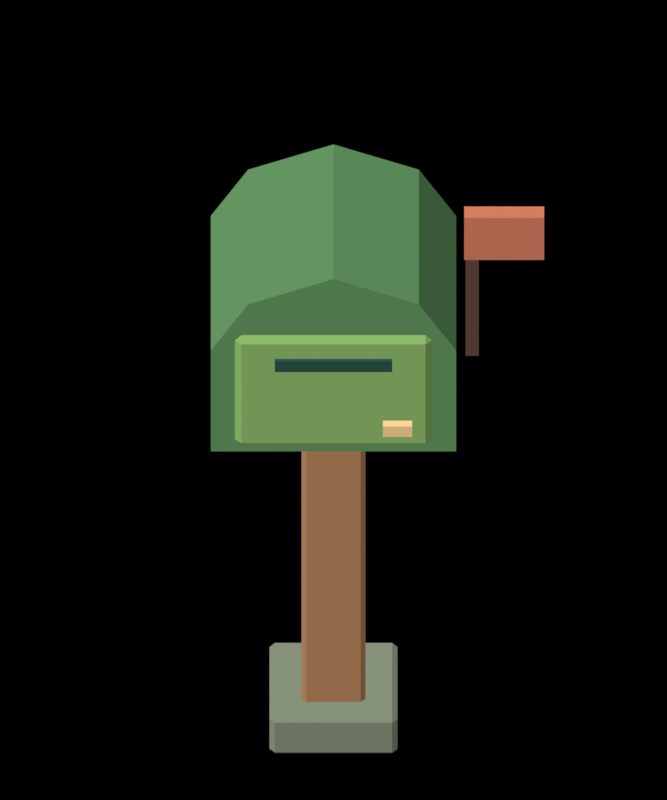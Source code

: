 # Source: mailbox.blend  (saved by Blender 4.5.92; exported with 4.5.12 LTS)
import bpy
from mathutils import Matrix  # noqa: F401  (used for matrix-valued properties, if any)

bpy.ops.wm.read_factory_settings(use_empty=True)
scene = bpy.context.scene
scene.name = 'Scene'

# ---- collections
col_mailbox = bpy.data.collections.new('mailbox'); scene.collection.children.link(col_mailbox)
col_post = bpy.data.collections.new('Post'); col_mailbox.children.link(col_post)
col_box = bpy.data.collections.new('Box'); col_mailbox.children.link(col_box)
col_door = bpy.data.collections.new('Door'); col_mailbox.children.link(col_door)
col_flag = bpy.data.collections.new('Flag'); col_mailbox.children.link(col_flag)

# ---- materials (node trees are filled in below, after node groups)
mat_post_a07652 = bpy.data.materials.new('Post#a07652')
mat_post_a07652.diffuse_color = (0.3515, 0.1812, 0.08438, 1.0)
mat_post_78816c = bpy.data.materials.new('Post#78816c')
mat_post_78816c.diffuse_color = (0.1878, 0.2195, 0.15, 1.0)
mat_box_588455 = bpy.data.materials.new('Box#588455')
mat_box_588455.diffuse_color = (0.09759, 0.2307, 0.09084, 1.0)
mat_door_7da55e = bpy.data.materials.new('Door#7da55e')
mat_door_7da55e.diffuse_color = (0.2051, 0.3763, 0.1119, 1.0)
mat_door_264b40 = bpy.data.materials.new('Door#264b40')
mat_door_264b40.diffuse_color = (0.01938, 0.07036, 0.05127, 1.0)
mat_door_e2bd86 = bpy.data.materials.new('Door#e2bd86')
mat_door_e2bd86.diffuse_color = (0.7605, 0.5089, 0.2384, 1.0)
mat_flag_594036 = bpy.data.materials.new('Flag#594036')
mat_flag_594036.diffuse_color = (0.0999, 0.05127, 0.03689, 1.0)
mat_flag_bd7055 = bpy.data.materials.new('Flag#bd7055')
mat_flag_bd7055.diffuse_color = (0.5089, 0.162, 0.09084, 1.0)

# ---- material node trees
mat_post_a07652.use_nodes = True; mat_post_a07652.node_tree.nodes.clear()
_N = mat_post_a07652.node_tree.nodes; _L = mat_post_a07652.node_tree.links
n0 = _N.new('ShaderNodeRGB'); n0.name = 'Asset pigment'; n0.location = (-520, 120)
n0.label = 'Editable base colour'
n0.outputs[0].default_value = (0.3515, 0.1812, 0.08438, 1.0)
n1 = _N.new('ShaderNodeNewGeometry'); n1.name = 'Geometry'; n1.location = (-720, -120)
n2 = _N.new('ShaderNodeVectorMath'); n2.name = 'Vector Math'; n2.location = (-510, -120)
n2.operation = 'DOT_PRODUCT'
n2.inputs[1].default_value = (-0.3982, -0.4551, 0.7964)
n3 = _N.new('ShaderNodeValToRGB'); n3.name = 'Four controlled light bands'; n3.location = (-300, -120)
n3.color_ramp.interpolation = 'CONSTANT'
while len(n3.color_ramp.elements) > 1: n3.color_ramp.elements.remove(n3.color_ramp.elements[-1])
n3.color_ramp.elements[0].position = 0.0; n3.color_ramp.elements[0].color = (0.43, 0.43, 0.43, 1.0)
_e = n3.color_ramp.elements.new(0.25); _e.color = (0.8, 0.8, 0.8, 1.0)
_e = n3.color_ramp.elements.new(0.5); _e.color = (1.05, 1.05, 1.05, 1.0)
_e = n3.color_ramp.elements.new(0.75); _e.color = (1.3, 1.3, 1.3, 1.0)
n4 = _N.new('ShaderNodeVectorMath'); n4.name = 'Vector Math.001'; n4.location = (-60, 100)
n4.operation = 'MULTIPLY'
n5 = _N.new('ShaderNodeEmission'); n5.name = 'Emission'; n5.location = (140, 100)
n6 = _N.new('ShaderNodeOutputMaterial'); n6.name = 'Material Output'; n6.location = (340, 100)
_L.new(n1.outputs[1], n2.inputs[0])
_L.new(n2.outputs[1], n3.inputs[0])
_L.new(n0.outputs[0], n4.inputs[0])
_L.new(n3.outputs[0], n4.inputs[1])
_L.new(n4.outputs[0], n5.inputs[0])
_L.new(n5.outputs[0], n6.inputs[0])
n6.is_active_output = True
mat_post_78816c.use_nodes = True; mat_post_78816c.node_tree.nodes.clear()
_N = mat_post_78816c.node_tree.nodes; _L = mat_post_78816c.node_tree.links
n0 = _N.new('ShaderNodeRGB'); n0.name = 'Asset pigment'; n0.location = (-520, 120)
n0.label = 'Editable base colour'
n0.outputs[0].default_value = (0.1878, 0.2195, 0.15, 1.0)
n1 = _N.new('ShaderNodeNewGeometry'); n1.name = 'Geometry'; n1.location = (-720, -120)
n2 = _N.new('ShaderNodeVectorMath'); n2.name = 'Vector Math'; n2.location = (-510, -120)
n2.operation = 'DOT_PRODUCT'
n2.inputs[1].default_value = (-0.3982, -0.4551, 0.7964)
n3 = _N.new('ShaderNodeValToRGB'); n3.name = 'Four controlled light bands'; n3.location = (-300, -120)
n3.color_ramp.interpolation = 'CONSTANT'
while len(n3.color_ramp.elements) > 1: n3.color_ramp.elements.remove(n3.color_ramp.elements[-1])
n3.color_ramp.elements[0].position = 0.0; n3.color_ramp.elements[0].color = (0.43, 0.43, 0.43, 1.0)
_e = n3.color_ramp.elements.new(0.25); _e.color = (0.8, 0.8, 0.8, 1.0)
_e = n3.color_ramp.elements.new(0.5); _e.color = (1.05, 1.05, 1.05, 1.0)
_e = n3.color_ramp.elements.new(0.75); _e.color = (1.3, 1.3, 1.3, 1.0)
n4 = _N.new('ShaderNodeVectorMath'); n4.name = 'Vector Math.001'; n4.location = (-60, 100)
n4.operation = 'MULTIPLY'
n5 = _N.new('ShaderNodeEmission'); n5.name = 'Emission'; n5.location = (140, 100)
n6 = _N.new('ShaderNodeOutputMaterial'); n6.name = 'Material Output'; n6.location = (340, 100)
_L.new(n1.outputs[1], n2.inputs[0])
_L.new(n2.outputs[1], n3.inputs[0])
_L.new(n0.outputs[0], n4.inputs[0])
_L.new(n3.outputs[0], n4.inputs[1])
_L.new(n4.outputs[0], n5.inputs[0])
_L.new(n5.outputs[0], n6.inputs[0])
n6.is_active_output = True
mat_box_588455.use_nodes = True; mat_box_588455.node_tree.nodes.clear()
_N = mat_box_588455.node_tree.nodes; _L = mat_box_588455.node_tree.links
n0 = _N.new('ShaderNodeRGB'); n0.name = 'Asset pigment'; n0.location = (-520, 120)
n0.label = 'Editable base colour'
n0.outputs[0].default_value = (0.09759, 0.2307, 0.09084, 1.0)
n1 = _N.new('ShaderNodeNewGeometry'); n1.name = 'Geometry'; n1.location = (-720, -120)
n2 = _N.new('ShaderNodeVectorMath'); n2.name = 'Vector Math'; n2.location = (-510, -120)
n2.operation = 'DOT_PRODUCT'
n2.inputs[1].default_value = (-0.3982, -0.4551, 0.7964)
n3 = _N.new('ShaderNodeValToRGB'); n3.name = 'Four controlled light bands'; n3.location = (-300, -120)
n3.color_ramp.interpolation = 'CONSTANT'
while len(n3.color_ramp.elements) > 1: n3.color_ramp.elements.remove(n3.color_ramp.elements[-1])
n3.color_ramp.elements[0].position = 0.0; n3.color_ramp.elements[0].color = (0.43, 0.43, 0.43, 1.0)
_e = n3.color_ramp.elements.new(0.25); _e.color = (0.8, 0.8, 0.8, 1.0)
_e = n3.color_ramp.elements.new(0.5); _e.color = (1.05, 1.05, 1.05, 1.0)
_e = n3.color_ramp.elements.new(0.75); _e.color = (1.3, 1.3, 1.3, 1.0)
n4 = _N.new('ShaderNodeVectorMath'); n4.name = 'Vector Math.001'; n4.location = (-60, 100)
n4.operation = 'MULTIPLY'
n5 = _N.new('ShaderNodeEmission'); n5.name = 'Emission'; n5.location = (140, 100)
n6 = _N.new('ShaderNodeOutputMaterial'); n6.name = 'Material Output'; n6.location = (340, 100)
_L.new(n1.outputs[1], n2.inputs[0])
_L.new(n2.outputs[1], n3.inputs[0])
_L.new(n0.outputs[0], n4.inputs[0])
_L.new(n3.outputs[0], n4.inputs[1])
_L.new(n4.outputs[0], n5.inputs[0])
_L.new(n5.outputs[0], n6.inputs[0])
n6.is_active_output = True
mat_door_7da55e.use_nodes = True; mat_door_7da55e.node_tree.nodes.clear()
_N = mat_door_7da55e.node_tree.nodes; _L = mat_door_7da55e.node_tree.links
n0 = _N.new('ShaderNodeRGB'); n0.name = 'Asset pigment'; n0.location = (-520, 120)
n0.label = 'Editable base colour'
n0.outputs[0].default_value = (0.2051, 0.3763, 0.1119, 1.0)
n1 = _N.new('ShaderNodeNewGeometry'); n1.name = 'Geometry'; n1.location = (-720, -120)
n2 = _N.new('ShaderNodeVectorMath'); n2.name = 'Vector Math'; n2.location = (-510, -120)
n2.operation = 'DOT_PRODUCT'
n2.inputs[1].default_value = (-0.3982, -0.4551, 0.7964)
n3 = _N.new('ShaderNodeValToRGB'); n3.name = 'Four controlled light bands'; n3.location = (-300, -120)
n3.color_ramp.interpolation = 'CONSTANT'
while len(n3.color_ramp.elements) > 1: n3.color_ramp.elements.remove(n3.color_ramp.elements[-1])
n3.color_ramp.elements[0].position = 0.0; n3.color_ramp.elements[0].color = (0.43, 0.43, 0.43, 1.0)
_e = n3.color_ramp.elements.new(0.25); _e.color = (0.8, 0.8, 0.8, 1.0)
_e = n3.color_ramp.elements.new(0.5); _e.color = (1.05, 1.05, 1.05, 1.0)
_e = n3.color_ramp.elements.new(0.75); _e.color = (1.3, 1.3, 1.3, 1.0)
n4 = _N.new('ShaderNodeVectorMath'); n4.name = 'Vector Math.001'; n4.location = (-60, 100)
n4.operation = 'MULTIPLY'
n5 = _N.new('ShaderNodeEmission'); n5.name = 'Emission'; n5.location = (140, 100)
n6 = _N.new('ShaderNodeOutputMaterial'); n6.name = 'Material Output'; n6.location = (340, 100)
_L.new(n1.outputs[1], n2.inputs[0])
_L.new(n2.outputs[1], n3.inputs[0])
_L.new(n0.outputs[0], n4.inputs[0])
_L.new(n3.outputs[0], n4.inputs[1])
_L.new(n4.outputs[0], n5.inputs[0])
_L.new(n5.outputs[0], n6.inputs[0])
n6.is_active_output = True
mat_door_264b40.use_nodes = True; mat_door_264b40.node_tree.nodes.clear()
_N = mat_door_264b40.node_tree.nodes; _L = mat_door_264b40.node_tree.links
n0 = _N.new('ShaderNodeRGB'); n0.name = 'Asset pigment'; n0.location = (-520, 120)
n0.label = 'Editable base colour'
n0.outputs[0].default_value = (0.01938, 0.07036, 0.05127, 1.0)
n1 = _N.new('ShaderNodeNewGeometry'); n1.name = 'Geometry'; n1.location = (-720, -120)
n2 = _N.new('ShaderNodeVectorMath'); n2.name = 'Vector Math'; n2.location = (-510, -120)
n2.operation = 'DOT_PRODUCT'
n2.inputs[1].default_value = (-0.3982, -0.4551, 0.7964)
n3 = _N.new('ShaderNodeValToRGB'); n3.name = 'Four controlled light bands'; n3.location = (-300, -120)
n3.color_ramp.interpolation = 'CONSTANT'
while len(n3.color_ramp.elements) > 1: n3.color_ramp.elements.remove(n3.color_ramp.elements[-1])
n3.color_ramp.elements[0].position = 0.0; n3.color_ramp.elements[0].color = (0.43, 0.43, 0.43, 1.0)
_e = n3.color_ramp.elements.new(0.25); _e.color = (0.8, 0.8, 0.8, 1.0)
_e = n3.color_ramp.elements.new(0.5); _e.color = (1.05, 1.05, 1.05, 1.0)
_e = n3.color_ramp.elements.new(0.75); _e.color = (1.3, 1.3, 1.3, 1.0)
n4 = _N.new('ShaderNodeVectorMath'); n4.name = 'Vector Math.001'; n4.location = (-60, 100)
n4.operation = 'MULTIPLY'
n5 = _N.new('ShaderNodeEmission'); n5.name = 'Emission'; n5.location = (140, 100)
n6 = _N.new('ShaderNodeOutputMaterial'); n6.name = 'Material Output'; n6.location = (340, 100)
_L.new(n1.outputs[1], n2.inputs[0])
_L.new(n2.outputs[1], n3.inputs[0])
_L.new(n0.outputs[0], n4.inputs[0])
_L.new(n3.outputs[0], n4.inputs[1])
_L.new(n4.outputs[0], n5.inputs[0])
_L.new(n5.outputs[0], n6.inputs[0])
n6.is_active_output = True
mat_door_e2bd86.use_nodes = True; mat_door_e2bd86.node_tree.nodes.clear()
_N = mat_door_e2bd86.node_tree.nodes; _L = mat_door_e2bd86.node_tree.links
n0 = _N.new('ShaderNodeRGB'); n0.name = 'Asset pigment'; n0.location = (-520, 120)
n0.label = 'Editable base colour'
n0.outputs[0].default_value = (0.7605, 0.5089, 0.2384, 1.0)
n1 = _N.new('ShaderNodeNewGeometry'); n1.name = 'Geometry'; n1.location = (-720, -120)
n2 = _N.new('ShaderNodeVectorMath'); n2.name = 'Vector Math'; n2.location = (-510, -120)
n2.operation = 'DOT_PRODUCT'
n2.inputs[1].default_value = (-0.3982, -0.4551, 0.7964)
n3 = _N.new('ShaderNodeValToRGB'); n3.name = 'Four controlled light bands'; n3.location = (-300, -120)
n3.color_ramp.interpolation = 'CONSTANT'
while len(n3.color_ramp.elements) > 1: n3.color_ramp.elements.remove(n3.color_ramp.elements[-1])
n3.color_ramp.elements[0].position = 0.0; n3.color_ramp.elements[0].color = (0.43, 0.43, 0.43, 1.0)
_e = n3.color_ramp.elements.new(0.25); _e.color = (0.8, 0.8, 0.8, 1.0)
_e = n3.color_ramp.elements.new(0.5); _e.color = (1.05, 1.05, 1.05, 1.0)
_e = n3.color_ramp.elements.new(0.75); _e.color = (1.3, 1.3, 1.3, 1.0)
n4 = _N.new('ShaderNodeVectorMath'); n4.name = 'Vector Math.001'; n4.location = (-60, 100)
n4.operation = 'MULTIPLY'
n5 = _N.new('ShaderNodeEmission'); n5.name = 'Emission'; n5.location = (140, 100)
n6 = _N.new('ShaderNodeOutputMaterial'); n6.name = 'Material Output'; n6.location = (340, 100)
_L.new(n1.outputs[1], n2.inputs[0])
_L.new(n2.outputs[1], n3.inputs[0])
_L.new(n0.outputs[0], n4.inputs[0])
_L.new(n3.outputs[0], n4.inputs[1])
_L.new(n4.outputs[0], n5.inputs[0])
_L.new(n5.outputs[0], n6.inputs[0])
n6.is_active_output = True
mat_flag_594036.use_nodes = True; mat_flag_594036.node_tree.nodes.clear()
_N = mat_flag_594036.node_tree.nodes; _L = mat_flag_594036.node_tree.links
n0 = _N.new('ShaderNodeRGB'); n0.name = 'Asset pigment'; n0.location = (-520, 120)
n0.label = 'Editable base colour'
n0.outputs[0].default_value = (0.0999, 0.05127, 0.03689, 1.0)
n1 = _N.new('ShaderNodeNewGeometry'); n1.name = 'Geometry'; n1.location = (-720, -120)
n2 = _N.new('ShaderNodeVectorMath'); n2.name = 'Vector Math'; n2.location = (-510, -120)
n2.operation = 'DOT_PRODUCT'
n2.inputs[1].default_value = (-0.3982, -0.4551, 0.7964)
n3 = _N.new('ShaderNodeValToRGB'); n3.name = 'Four controlled light bands'; n3.location = (-300, -120)
n3.color_ramp.interpolation = 'CONSTANT'
while len(n3.color_ramp.elements) > 1: n3.color_ramp.elements.remove(n3.color_ramp.elements[-1])
n3.color_ramp.elements[0].position = 0.0; n3.color_ramp.elements[0].color = (0.43, 0.43, 0.43, 1.0)
_e = n3.color_ramp.elements.new(0.25); _e.color = (0.8, 0.8, 0.8, 1.0)
_e = n3.color_ramp.elements.new(0.5); _e.color = (1.05, 1.05, 1.05, 1.0)
_e = n3.color_ramp.elements.new(0.75); _e.color = (1.3, 1.3, 1.3, 1.0)
n4 = _N.new('ShaderNodeVectorMath'); n4.name = 'Vector Math.001'; n4.location = (-60, 100)
n4.operation = 'MULTIPLY'
n5 = _N.new('ShaderNodeEmission'); n5.name = 'Emission'; n5.location = (140, 100)
n6 = _N.new('ShaderNodeOutputMaterial'); n6.name = 'Material Output'; n6.location = (340, 100)
_L.new(n1.outputs[1], n2.inputs[0])
_L.new(n2.outputs[1], n3.inputs[0])
_L.new(n0.outputs[0], n4.inputs[0])
_L.new(n3.outputs[0], n4.inputs[1])
_L.new(n4.outputs[0], n5.inputs[0])
_L.new(n5.outputs[0], n6.inputs[0])
n6.is_active_output = True
mat_flag_bd7055.use_nodes = True; mat_flag_bd7055.node_tree.nodes.clear()
_N = mat_flag_bd7055.node_tree.nodes; _L = mat_flag_bd7055.node_tree.links
n0 = _N.new('ShaderNodeRGB'); n0.name = 'Asset pigment'; n0.location = (-520, 120)
n0.label = 'Editable base colour'
n0.outputs[0].default_value = (0.5089, 0.162, 0.09084, 1.0)
n1 = _N.new('ShaderNodeNewGeometry'); n1.name = 'Geometry'; n1.location = (-720, -120)
n2 = _N.new('ShaderNodeVectorMath'); n2.name = 'Vector Math'; n2.location = (-510, -120)
n2.operation = 'DOT_PRODUCT'
n2.inputs[1].default_value = (-0.3982, -0.4551, 0.7964)
n3 = _N.new('ShaderNodeValToRGB'); n3.name = 'Four controlled light bands'; n3.location = (-300, -120)
n3.color_ramp.interpolation = 'CONSTANT'
while len(n3.color_ramp.elements) > 1: n3.color_ramp.elements.remove(n3.color_ramp.elements[-1])
n3.color_ramp.elements[0].position = 0.0; n3.color_ramp.elements[0].color = (0.43, 0.43, 0.43, 1.0)
_e = n3.color_ramp.elements.new(0.25); _e.color = (0.8, 0.8, 0.8, 1.0)
_e = n3.color_ramp.elements.new(0.5); _e.color = (1.05, 1.05, 1.05, 1.0)
_e = n3.color_ramp.elements.new(0.75); _e.color = (1.3, 1.3, 1.3, 1.0)
n4 = _N.new('ShaderNodeVectorMath'); n4.name = 'Vector Math.001'; n4.location = (-60, 100)
n4.operation = 'MULTIPLY'
n5 = _N.new('ShaderNodeEmission'); n5.name = 'Emission'; n5.location = (140, 100)
n6 = _N.new('ShaderNodeOutputMaterial'); n6.name = 'Material Output'; n6.location = (340, 100)
_L.new(n1.outputs[1], n2.inputs[0])
_L.new(n2.outputs[1], n3.inputs[0])
_L.new(n0.outputs[0], n4.inputs[0])
_L.new(n3.outputs[0], n4.inputs[1])
_L.new(n4.outputs[0], n5.inputs[0])
_L.new(n5.outputs[0], n6.inputs[0])
n6.is_active_output = True

# ---- world
world_warm_neutral_world = bpy.data.worlds.new('Warm_neutral_world'); scene.world = world_warm_neutral_world
world_warm_neutral_world.use_nodes = True; world_warm_neutral_world.node_tree.nodes.clear()
_N = world_warm_neutral_world.node_tree.nodes; _L = world_warm_neutral_world.node_tree.links
n0 = _N.new('ShaderNodeBackground'); n0.name = 'Background'; n0.location = (-200, 100)
n0.inputs[0].default_value = (1.0, 1.0, 1.0, 1.0)
n0.inputs[1].default_value = 0.0
n1 = _N.new('ShaderNodeOutputWorld'); n1.name = 'World Output'; n1.location = (200, 100)
_L.new(n0.outputs[0], n1.inputs[0])
n1.is_active_output = True

# ---- cameras
cam_sprite_camera_data = bpy.data.cameras.new('Sprite_camera_data')
cam_sprite_camera_data.type = 'ORTHO'
cam_sprite_camera_data.ortho_scale = 1.5

# ---- lights
light_upper_left_sun_data = bpy.data.lights.new('Upper_left_sun_data', 'SUN')
light_upper_left_sun_data.angle = 0.0
light_upper_left_sun_data.energy = 2.0

# ---- meshes
me_cube = bpy.data.meshes.new('Cube')
me_cube.from_pydata([(-0.06, -0.07, -0.4), (-0.06, -0.07, 0.4), (-0.06, 0.07, -0.4), (-0.06, 0.07, 0.4), (0.06, -0.07, -0.4), (0.06, -0.07, 0.4), (0.06, 0.07, -0.4), (0.06, 0.07, 0.4)], [], [(0, 1, 3, 2), (2, 3, 7, 6), (6, 7, 5, 4), (4, 5, 1, 0), (2, 6, 4, 0), (7, 3, 1, 5)])
_uv = me_cube.uv_layers.new(name='UVMap')
_uv.uv.foreach_set('vector', [0.375, 0.0, 0.625, 0.0, 0.625, 0.25, 0.375, 0.25, 0.375, 0.25, 0.625, 0.25, 0.625, 0.5, 0.375, 0.5, 0.375, 0.5, 0.625, 0.5, 0.625, 0.75, 0.375, 0.75, 0.375, 0.75, 0.625, 0.75, 0.625, 1.0, 0.375, 1.0, 0.125, 0.5, 0.375, 0.5, 0.375, 0.75, 0.125, 0.75, 0.625, 0.5, 0.875, 0.5, 0.875, 0.75, 0.625, 0.75])
me_cube.materials.append(mat_post_a07652)
me_cube.update()
me_cube_001 = bpy.data.meshes.new('Cube.001')
me_cube_001.from_pydata([(-0.12, -0.12, -0.045), (-0.12, -0.12, 0.045), (-0.12, 0.12, -0.045), (-0.12, 0.12, 0.045), (0.12, -0.12, -0.045), (0.12, -0.12, 0.045), (0.12, 0.12, -0.045), (0.12, 0.12, 0.045)], [], [(0, 1, 3, 2), (2, 3, 7, 6), (6, 7, 5, 4), (4, 5, 1, 0), (2, 6, 4, 0), (7, 3, 1, 5)])
_uv = me_cube_001.uv_layers.new(name='UVMap')
_uv.uv.foreach_set('vector', [0.375, 0.0, 0.625, 0.0, 0.625, 0.25, 0.375, 0.25, 0.375, 0.25, 0.625, 0.25, 0.625, 0.5, 0.375, 0.5, 0.375, 0.5, 0.625, 0.5, 0.625, 0.75, 0.375, 0.75, 0.375, 0.75, 0.625, 0.75, 0.625, 1.0, 0.375, 1.0, 0.125, 0.5, 0.375, 0.5, 0.375, 0.75, 0.125, 0.75, 0.625, 0.5, 0.875, 0.5, 0.875, 0.75, 0.625, 0.75])
me_cube_001.materials.append(mat_post_78816c)
me_cube_001.update()
me_arched_mailbox_shell_mesh = bpy.data.meshes.new('Arched_mailbox_shell_mesh')
me_arched_mailbox_shell_mesh.from_pydata([(-0.23, -0.19, 0.78), (0.23, -0.19, 0.78), (0.23, -0.19, 1.02), (0.16, -0.19, 1.13), (0.0, -0.19, 1.19), (-0.16, -0.19, 1.13), (-0.23, -0.19, 1.02), (-0.23, 0.22, 0.78), (0.23, 0.22, 0.78), (0.23, 0.22, 1.02), (0.16, 0.22, 1.13), (0.0, 0.22, 1.19), (-0.16, 0.22, 1.13), (-0.23, 0.22, 1.02)], [], [(6, 5, 4, 3, 2, 1, 0), (7, 8, 9, 10, 11, 12, 13), (0, 1, 8, 7), (1, 2, 9, 8), (2, 3, 10, 9), (3, 4, 11, 10), (4, 5, 12, 11), (5, 6, 13, 12), (6, 0, 7, 13)])
me_arched_mailbox_shell_mesh.materials.append(mat_box_588455)
me_arched_mailbox_shell_mesh.update()
me_cube_002 = bpy.data.meshes.new('Cube.002')
me_cube_002.from_pydata([(-0.185, -0.0125, -0.13), (-0.185, -0.0125, 0.13), (-0.185, 0.0125, -0.13), (-0.185, 0.0125, 0.13), (0.185, -0.0125, -0.13), (0.185, -0.0125, 0.13), (0.185, 0.0125, -0.13), (0.185, 0.0125, 0.13)], [], [(0, 1, 3, 2), (2, 3, 7, 6), (6, 7, 5, 4), (4, 5, 1, 0), (2, 6, 4, 0), (7, 3, 1, 5)])
_uv = me_cube_002.uv_layers.new(name='UVMap')
_uv.uv.foreach_set('vector', [0.375, 0.0, 0.625, 0.0, 0.625, 0.25, 0.375, 0.25, 0.375, 0.25, 0.625, 0.25, 0.625, 0.5, 0.375, 0.5, 0.375, 0.5, 0.625, 0.5, 0.625, 0.75, 0.375, 0.75, 0.375, 0.75, 0.625, 0.75, 0.625, 1.0, 0.375, 1.0, 0.125, 0.5, 0.375, 0.5, 0.375, 0.75, 0.125, 0.75, 0.625, 0.5, 0.875, 0.5, 0.875, 0.75, 0.625, 0.75])
me_cube_002.materials.append(mat_door_7da55e)
me_cube_002.update()
me_cube_003 = bpy.data.meshes.new('Cube.003')
me_cube_003.from_pydata([(-0.11, -0.004, -0.0125), (-0.11, -0.004, 0.0125), (-0.11, 0.004, -0.0125), (-0.11, 0.004, 0.0125), (0.11, -0.004, -0.0125), (0.11, -0.004, 0.0125), (0.11, 0.004, -0.0125), (0.11, 0.004, 0.0125)], [], [(0, 1, 3, 2), (2, 3, 7, 6), (6, 7, 5, 4), (4, 5, 1, 0), (2, 6, 4, 0), (7, 3, 1, 5)])
_uv = me_cube_003.uv_layers.new(name='UVMap')
_uv.uv.foreach_set('vector', [0.375, 0.0, 0.625, 0.0, 0.625, 0.25, 0.375, 0.25, 0.375, 0.25, 0.625, 0.25, 0.625, 0.5, 0.375, 0.5, 0.375, 0.5, 0.625, 0.5, 0.625, 0.75, 0.375, 0.75, 0.375, 0.75, 0.625, 0.75, 0.625, 1.0, 0.375, 1.0, 0.125, 0.5, 0.375, 0.5, 0.375, 0.75, 0.125, 0.75, 0.625, 0.5, 0.875, 0.5, 0.875, 0.75, 0.625, 0.75])
me_cube_003.materials.append(mat_door_264b40)
me_cube_003.update()
me_cube_004 = bpy.data.meshes.new('Cube.004')
me_cube_004.from_pydata([(-0.0275, -0.009, -0.0125), (-0.0275, -0.009, 0.0125), (-0.0275, 0.009, -0.0125), (-0.0275, 0.009, 0.0125), (0.0275, -0.009, -0.0125), (0.0275, -0.009, 0.0125), (0.0275, 0.009, -0.0125), (0.0275, 0.009, 0.0125)], [], [(0, 1, 3, 2), (2, 3, 7, 6), (6, 7, 5, 4), (4, 5, 1, 0), (2, 6, 4, 0), (7, 3, 1, 5)])
_uv = me_cube_004.uv_layers.new(name='UVMap')
_uv.uv.foreach_set('vector', [0.375, 0.0, 0.625, 0.0, 0.625, 0.25, 0.375, 0.25, 0.375, 0.25, 0.625, 0.25, 0.625, 0.5, 0.375, 0.5, 0.375, 0.5, 0.625, 0.5, 0.625, 0.75, 0.375, 0.75, 0.375, 0.75, 0.625, 0.75, 0.625, 1.0, 0.375, 1.0, 0.125, 0.5, 0.375, 0.5, 0.375, 0.75, 0.125, 0.75, 0.625, 0.5, 0.875, 0.5, 0.875, 0.75, 0.625, 0.75])
me_cube_004.materials.append(mat_door_e2bd86)
me_cube_004.update()
me_cube_005 = bpy.data.meshes.new('Cube.005')
me_cube_005.from_pydata([(-0.0125, -0.015, -0.145), (-0.0125, -0.015, 0.145), (-0.0125, 0.015, -0.145), (-0.0125, 0.015, 0.145), (0.0125, -0.015, -0.145), (0.0125, -0.015, 0.145), (0.0125, 0.015, -0.145), (0.0125, 0.015, 0.145)], [], [(0, 1, 3, 2), (2, 3, 7, 6), (6, 7, 5, 4), (4, 5, 1, 0), (2, 6, 4, 0), (7, 3, 1, 5)])
_uv = me_cube_005.uv_layers.new(name='UVMap')
_uv.uv.foreach_set('vector', [0.375, 0.0, 0.625, 0.0, 0.625, 0.25, 0.375, 0.25, 0.375, 0.25, 0.625, 0.25, 0.625, 0.5, 0.375, 0.5, 0.375, 0.5, 0.625, 0.5, 0.625, 0.75, 0.375, 0.75, 0.375, 0.75, 0.625, 0.75, 0.625, 1.0, 0.375, 1.0, 0.125, 0.5, 0.375, 0.5, 0.375, 0.75, 0.125, 0.75, 0.625, 0.5, 0.875, 0.5, 0.875, 0.75, 0.625, 0.75])
me_cube_005.materials.append(mat_flag_594036)
me_cube_005.update()
me_cube_006 = bpy.data.meshes.new('Cube.006')
me_cube_006.from_pydata([(-0.075, -0.0175, -0.05), (-0.075, -0.0175, 0.05), (-0.075, 0.0175, -0.05), (-0.075, 0.0175, 0.05), (0.075, -0.0175, -0.05), (0.075, -0.0175, 0.05), (0.075, 0.0175, -0.05), (0.075, 0.0175, 0.05)], [], [(0, 1, 3, 2), (2, 3, 7, 6), (6, 7, 5, 4), (4, 5, 1, 0), (2, 6, 4, 0), (7, 3, 1, 5)])
_uv = me_cube_006.uv_layers.new(name='UVMap')
_uv.uv.foreach_set('vector', [0.375, 0.0, 0.625, 0.0, 0.625, 0.25, 0.375, 0.25, 0.375, 0.25, 0.625, 0.25, 0.625, 0.5, 0.375, 0.5, 0.375, 0.5, 0.625, 0.5, 0.625, 0.75, 0.375, 0.75, 0.375, 0.75, 0.625, 0.75, 0.625, 1.0, 0.375, 1.0, 0.125, 0.5, 0.375, 0.5, 0.375, 0.75, 0.125, 0.75, 0.625, 0.5, 0.875, 0.5, 0.875, 0.75, 0.625, 0.75])
me_cube_006.materials.append(mat_flag_bd7055)
me_cube_006.update()

# ---- objects
ob_sprite_camera = bpy.data.objects.new('Sprite_camera', cam_sprite_camera_data)
ob_upper_left_sun = bpy.data.objects.new('Upper_left_sun', light_upper_left_sun_data)
ob_mailbox_root = bpy.data.objects.new('mailbox_ROOT', None)
ob_mailbox_post = bpy.data.objects.new('Mailbox_post', me_cube)
ob_mailbox_foot = bpy.data.objects.new('Mailbox_foot', me_cube_001)
ob_arched_mailbox_shell = bpy.data.objects.new('Arched_mailbox_shell', me_arched_mailbox_shell_mesh)
ob_front_panel = bpy.data.objects.new('Front_panel', me_cube_002)
ob_letter_opening = bpy.data.objects.new('Letter_opening', me_cube_003)
ob_mailbox_handle = bpy.data.objects.new('Mailbox_handle', me_cube_004)
ob_flag_pole = bpy.data.objects.new('Flag_pole', me_cube_005)
ob_raised_flag = bpy.data.objects.new('Raised_flag', me_cube_006)

# ---- transforms, parenting, visibility, modifiers, constraints
ob_sprite_camera.location = (0.0, -7.88, 6.91)
ob_sprite_camera.rotation_euler = (0.9076, -0.0, 0.0)
ob_upper_left_sun.location = (-3.5, -4.0, 7.0)
ob_upper_left_sun.rotation_euler = (0.6494, 2.204e-08, -0.7188)
ob_mailbox_root.location = (0.0, 0.0, 0.0)
ob_mailbox_post.parent = ob_mailbox_root
ob_mailbox_post.location = (0.0, 0.0, 0.41)
_m = ob_mailbox_post.modifiers.new('Crafted edge', 'BEVEL')
_m.width = 0.009
_m.width_pct = 0.009
ob_mailbox_foot.parent = ob_mailbox_root
ob_mailbox_foot.location = (0.0, 0.0, 0.045)
_m = ob_mailbox_foot.modifiers.new('Crafted edge', 'BEVEL')
_m.width = 0.01
_m.width_pct = 0.01
ob_arched_mailbox_shell.parent = ob_mailbox_root
ob_arched_mailbox_shell.location = (0.0, 0.0, 0.0)
ob_front_panel.parent = ob_mailbox_root
ob_front_panel.location = (0.0, -0.207, 0.94)
_m = ob_front_panel.modifiers.new('Crafted edge', 'BEVEL')
_m.width = 0.015
_m.width_pct = 0.015
ob_letter_opening.parent = ob_mailbox_root
ob_letter_opening.location = (0.0, -0.228, 1.014)
ob_mailbox_handle.parent = ob_mailbox_root
ob_mailbox_handle.location = (0.12, -0.23, 0.865)
ob_flag_pole.parent = ob_mailbox_root
ob_flag_pole.location = (0.26, 0.02, 1.0)
ob_raised_flag.parent = ob_mailbox_root
ob_raised_flag.location = (0.32, 0.02, 1.135)

# ---- collection membership
scene.collection.objects.link(ob_sprite_camera)
scene.collection.objects.link(ob_upper_left_sun)
col_mailbox.objects.link(ob_mailbox_root)
col_post.objects.link(ob_mailbox_post)
col_post.objects.link(ob_mailbox_foot)
col_box.objects.link(ob_arched_mailbox_shell)
col_door.objects.link(ob_front_panel)
col_door.objects.link(ob_letter_opening)
col_door.objects.link(ob_mailbox_handle)
col_flag.objects.link(ob_flag_pole)
col_flag.objects.link(ob_raised_flag)

# ---- scene / render settings (as saved in the file)
scene.camera = ob_sprite_camera
scene.frame_start = 1; scene.frame_end = 250; scene.frame_set(1)
scene.render.engine = 'CYCLES'
scene.render.resolution_x = 40
scene.render.resolution_y = 48
scene.render.dither_intensity = 0.0
scene.render.filter_size = 0.5
scene.render.film_transparent = True
scene.cycles.use_denoising = False
scene.cycles.samples = 48
scene.cycles.use_adaptive_sampling = False
scene.cycles.max_bounces = 1
scene.cycles.diffuse_bounces = 0
scene.cycles.glossy_bounces = 0
scene.cycles.transmission_bounces = 0
scene.cycles.transparent_max_bounces = 2
scene.cycles.seed = 1430
scene.view_settings.view_transform = 'Standard'
bpy.context.view_layer.update()

